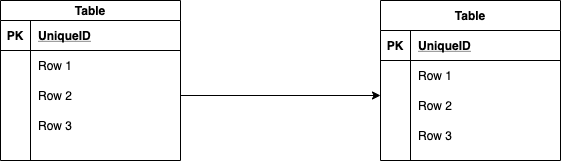

The diagram above was exported from draw.io. Its source (the exported page's mxGraphModel, read from the mxfile embedded in the PNG):
<mxGraphModel dx="728" dy="586" grid="1" gridSize="10" guides="1" tooltips="1" connect="1" arrows="1" fold="1" page="1" pageScale="1" pageWidth="827" pageHeight="1169" math="0" shadow="0">
  <root>
    <mxCell id="0" />
    <mxCell id="1" parent="0" />
    <mxCell id="57" value="Table" style="shape=table;startSize=20;container=1;collapsible=1;childLayout=tableLayout;fixedRows=1;rowLines=0;fontStyle=1;align=center;resizeLast=1;" vertex="1" parent="1">
      <mxGeometry x="80" y="270" width="180" height="160" as="geometry" />
    </mxCell>
    <mxCell id="58" value="" style="shape=partialRectangle;collapsible=0;dropTarget=0;pointerEvents=0;fillColor=none;top=0;left=0;bottom=1;right=0;points=[[0,0.5],[1,0.5]];portConstraint=eastwest;" vertex="1" parent="57">
      <mxGeometry y="20" width="180" height="30" as="geometry" />
    </mxCell>
    <mxCell id="59" value="PK" style="shape=partialRectangle;connectable=0;fillColor=none;top=0;left=0;bottom=0;right=0;fontStyle=1;overflow=hidden;" vertex="1" parent="58">
      <mxGeometry width="30" height="30" as="geometry" />
    </mxCell>
    <mxCell id="60" value="UniqueID" style="shape=partialRectangle;connectable=0;fillColor=none;top=0;left=0;bottom=0;right=0;align=left;spacingLeft=6;fontStyle=5;overflow=hidden;" vertex="1" parent="58">
      <mxGeometry x="30" width="150" height="30" as="geometry" />
    </mxCell>
    <mxCell id="61" value="" style="shape=partialRectangle;collapsible=0;dropTarget=0;pointerEvents=0;fillColor=none;top=0;left=0;bottom=0;right=0;points=[[0,0.5],[1,0.5]];portConstraint=eastwest;" vertex="1" parent="57">
      <mxGeometry y="50" width="180" height="30" as="geometry" />
    </mxCell>
    <mxCell id="62" value="" style="shape=partialRectangle;connectable=0;fillColor=none;top=0;left=0;bottom=0;right=0;editable=1;overflow=hidden;" vertex="1" parent="61">
      <mxGeometry width="30" height="30" as="geometry" />
    </mxCell>
    <mxCell id="63" value="Row 1" style="shape=partialRectangle;connectable=0;fillColor=none;top=0;left=0;bottom=0;right=0;align=left;spacingLeft=6;overflow=hidden;" vertex="1" parent="61">
      <mxGeometry x="30" width="150" height="30" as="geometry" />
    </mxCell>
    <mxCell id="64" value="" style="shape=partialRectangle;collapsible=0;dropTarget=0;pointerEvents=0;fillColor=none;top=0;left=0;bottom=0;right=0;points=[[0,0.5],[1,0.5]];portConstraint=eastwest;" vertex="1" parent="57">
      <mxGeometry y="80" width="180" height="30" as="geometry" />
    </mxCell>
    <mxCell id="65" value="" style="shape=partialRectangle;connectable=0;fillColor=none;top=0;left=0;bottom=0;right=0;editable=1;overflow=hidden;" vertex="1" parent="64">
      <mxGeometry width="30" height="30" as="geometry" />
    </mxCell>
    <mxCell id="66" value="Row 2" style="shape=partialRectangle;connectable=0;fillColor=none;top=0;left=0;bottom=0;right=0;align=left;spacingLeft=6;overflow=hidden;" vertex="1" parent="64">
      <mxGeometry x="30" width="150" height="30" as="geometry" />
    </mxCell>
    <mxCell id="67" value="" style="shape=partialRectangle;collapsible=0;dropTarget=0;pointerEvents=0;fillColor=none;top=0;left=0;bottom=0;right=0;points=[[0,0.5],[1,0.5]];portConstraint=eastwest;" vertex="1" parent="57">
      <mxGeometry y="110" width="180" height="30" as="geometry" />
    </mxCell>
    <mxCell id="68" value="" style="shape=partialRectangle;connectable=0;fillColor=none;top=0;left=0;bottom=0;right=0;editable=1;overflow=hidden;" vertex="1" parent="67">
      <mxGeometry width="30" height="30" as="geometry" />
    </mxCell>
    <mxCell id="69" value="Row 3" style="shape=partialRectangle;connectable=0;fillColor=none;top=0;left=0;bottom=0;right=0;align=left;spacingLeft=6;overflow=hidden;" vertex="1" parent="67">
      <mxGeometry x="30" width="150" height="30" as="geometry" />
    </mxCell>
    <mxCell id="70" style="edgeStyle=orthogonalEdgeStyle;rounded=1;orthogonalLoop=1;jettySize=auto;html=1;exitX=1;exitY=0.5;exitDx=0;exitDy=0;" edge="1" parent="1" source="64">
      <mxGeometry relative="1" as="geometry">
        <mxPoint x="460" y="365" as="targetPoint" />
      </mxGeometry>
    </mxCell>
    <mxCell id="31" value="Table" style="shape=table;startSize=30;container=1;collapsible=1;childLayout=tableLayout;fixedRows=1;rowLines=0;fontStyle=1;align=center;resizeLast=1;" vertex="1" parent="1">
      <mxGeometry x="460" y="270" width="180" height="160" as="geometry" />
    </mxCell>
    <mxCell id="32" value="" style="shape=partialRectangle;collapsible=0;dropTarget=0;pointerEvents=0;fillColor=none;top=0;left=0;bottom=1;right=0;points=[[0,0.5],[1,0.5]];portConstraint=eastwest;" vertex="1" parent="31">
      <mxGeometry y="30" width="180" height="30" as="geometry" />
    </mxCell>
    <mxCell id="33" value="PK" style="shape=partialRectangle;connectable=0;fillColor=none;top=0;left=0;bottom=0;right=0;fontStyle=1;overflow=hidden;" vertex="1" parent="32">
      <mxGeometry width="30" height="30" as="geometry" />
    </mxCell>
    <mxCell id="34" value="UniqueID" style="shape=partialRectangle;connectable=0;fillColor=none;top=0;left=0;bottom=0;right=0;align=left;spacingLeft=6;fontStyle=5;overflow=hidden;" vertex="1" parent="32">
      <mxGeometry x="30" width="150" height="30" as="geometry" />
    </mxCell>
    <mxCell id="35" value="" style="shape=partialRectangle;collapsible=0;dropTarget=0;pointerEvents=0;fillColor=none;top=0;left=0;bottom=0;right=0;points=[[0,0.5],[1,0.5]];portConstraint=eastwest;" vertex="1" parent="31">
      <mxGeometry y="60" width="180" height="30" as="geometry" />
    </mxCell>
    <mxCell id="36" value="" style="shape=partialRectangle;connectable=0;fillColor=none;top=0;left=0;bottom=0;right=0;editable=1;overflow=hidden;" vertex="1" parent="35">
      <mxGeometry width="30" height="30" as="geometry" />
    </mxCell>
    <mxCell id="37" value="Row 1" style="shape=partialRectangle;connectable=0;fillColor=none;top=0;left=0;bottom=0;right=0;align=left;spacingLeft=6;overflow=hidden;" vertex="1" parent="35">
      <mxGeometry x="30" width="150" height="30" as="geometry" />
    </mxCell>
    <mxCell id="38" value="" style="shape=partialRectangle;collapsible=0;dropTarget=0;pointerEvents=0;fillColor=none;top=0;left=0;bottom=0;right=0;points=[[0,0.5],[1,0.5]];portConstraint=eastwest;" vertex="1" parent="31">
      <mxGeometry y="90" width="180" height="30" as="geometry" />
    </mxCell>
    <mxCell id="39" value="" style="shape=partialRectangle;connectable=0;fillColor=none;top=0;left=0;bottom=0;right=0;editable=1;overflow=hidden;" vertex="1" parent="38">
      <mxGeometry width="30" height="30" as="geometry" />
    </mxCell>
    <mxCell id="40" value="Row 2" style="shape=partialRectangle;connectable=0;fillColor=none;top=0;left=0;bottom=0;right=0;align=left;spacingLeft=6;overflow=hidden;" vertex="1" parent="38">
      <mxGeometry x="30" width="150" height="30" as="geometry" />
    </mxCell>
    <mxCell id="41" value="" style="shape=partialRectangle;collapsible=0;dropTarget=0;pointerEvents=0;fillColor=none;top=0;left=0;bottom=0;right=0;points=[[0,0.5],[1,0.5]];portConstraint=eastwest;" vertex="1" parent="31">
      <mxGeometry y="120" width="180" height="30" as="geometry" />
    </mxCell>
    <mxCell id="42" value="" style="shape=partialRectangle;connectable=0;fillColor=none;top=0;left=0;bottom=0;right=0;editable=1;overflow=hidden;" vertex="1" parent="41">
      <mxGeometry width="30" height="30" as="geometry" />
    </mxCell>
    <mxCell id="43" value="Row 3" style="shape=partialRectangle;connectable=0;fillColor=none;top=0;left=0;bottom=0;right=0;align=left;spacingLeft=6;overflow=hidden;" vertex="1" parent="41">
      <mxGeometry x="30" width="150" height="30" as="geometry" />
    </mxCell>
  </root>
</mxGraphModel>